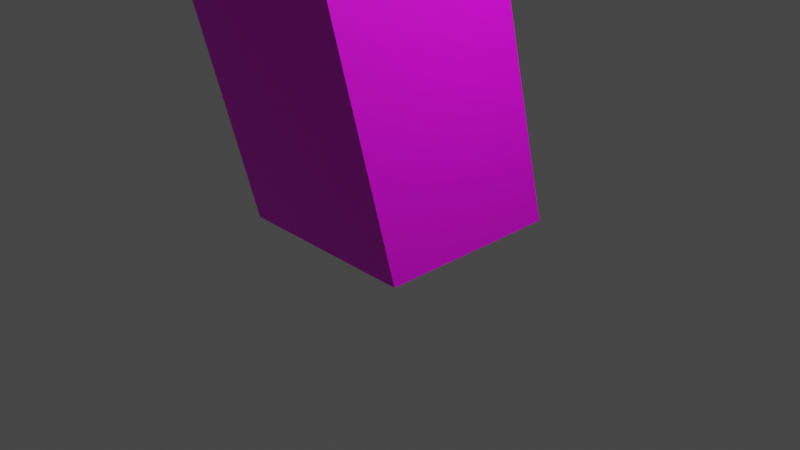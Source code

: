 # Source: TABLE.blend  (saved by Blender 2.82.7; exported with 4.5.12 LTS)
import bpy
from mathutils import Matrix  # noqa: F401  (used for matrix-valued properties, if any)

bpy.ops.wm.read_factory_settings(use_empty=True)
scene = bpy.context.scene
scene.name = 'Scene'

# ---- collections
col_collection = bpy.data.collections.new('Collection'); scene.collection.children.link(col_collection)

# ---- images (referenced by path relative to the original .blend; pixels are not part of the script)
import os
ASSET_DIR = os.environ.get("B2B_ASSET_DIR", "")  # directory of the original .blend (textures are referenced by path, not embedded)
HERE = os.path.dirname(os.path.abspath(__file__))  # packed textures are extracted next to this script under _unpacked/

def load_image(name, relpath, width, height, colorspace="sRGB"):
    """Load a texture the original file referenced (path relative to the .blend, or extracted next to this script)."""
    p = next((c for c in (os.path.join(HERE, relpath), os.path.join(ASSET_DIR, relpath)) if relpath and os.path.exists(c)), "")
    if p:
        img = bpy.data.images.load(p, check_existing=True)
        img.name = name
    else:  # same state as the original file: an image datablock whose file is absent (Cycles renders it pink)
        img = bpy.data.images.new(name, width, height)
        img.source = "FILE"
        img.filepath = "//" + (relpath or name)
    img.colorspace_settings.name = colorspace
    return img
img_table_png = load_image('TABLE.png', 'TABLE.png', 1024, 1024, 'sRGB')

# ---- materials (node trees are filled in below, after node groups)
mat_material_001 = bpy.data.materials.new('Material.001')
mat_material_001.use_transparent_shadow = False

# ---- material node trees
mat_material_001.use_nodes = True; mat_material_001.node_tree.nodes.clear()
_N = mat_material_001.node_tree.nodes; _L = mat_material_001.node_tree.links
n0 = _N.new('ShaderNodeOutputMaterial'); n0.name = 'Material Output'; n0.location = (300, 300)
n1 = _N.new('ShaderNodeBsdfPrincipled'); n1.name = 'Principled BSDF'; n1.location = (10, 300)
n1.distribution = 'GGX'
n1.subsurface_method = 'BURLEY'
n1.inputs[3].default_value = 1.45
n1.inputs[27].default_value = (0.0, 0.0, 0.0, 1.0)
n1.inputs[28].default_value = 1.0
n2 = _N.new('ShaderNodeTexImage'); n2.name = 'Image Texture'; n2.location = (-280, 280)
n2.image = img_table_png
_L.new(n1.outputs[0], n0.inputs[0])
_L.new(n2.outputs[0], n1.inputs[0])
n0.is_active_output = True

# ---- world
world_world = bpy.data.worlds.new('World'); scene.world = world_world
world_world.use_nodes = True; world_world.node_tree.nodes.clear()
_N = world_world.node_tree.nodes; _L = world_world.node_tree.links
n0 = _N.new('ShaderNodeOutputWorld'); n0.name = 'World Output'; n0.location = (300, 300)
n1 = _N.new('ShaderNodeBackground'); n1.name = 'Background'; n1.location = (10, 300)
n1.inputs[0].default_value = (0.05088, 0.05088, 0.05088, 1.0)
_L.new(n1.outputs[0], n0.inputs[0])
n0.is_active_output = True
world_world.color = (0.05088, 0.05088, 0.05088)
world_world.use_sun_shadow = False
world_world.sun_shadow_jitter_overblur = 0.0

# ---- cameras
cam_camera = bpy.data.cameras.new('Camera')
cam_camera.clip_end = 100.0
cam_camera.ortho_scale = 7.314

# ---- lights
light_light = bpy.data.lights.new('Light', 'POINT')
light_light.transmission_factor = 0.0
light_light.energy = 1000.0
light_light.shadow_soft_size = 0.1
light_light.shadow_maximum_resolution = 0.006
light_light.use_absolute_resolution = True

# ---- meshes
me_plane = bpy.data.meshes.new('Plane')
me_plane.from_pydata([(-1.0, -1.0, 0.0), (1.0, -1.0, 0.0), (-1.0, 1.0, 0.0), (1.0, 1.0, 0.0), (-1.0, -6.0, 20.0), (1.0, -6.0, 20.0), (-1.0, -4.0, 20.0), (1.0, -4.0, 20.0), (-1.0, -11.0, 40.0), (1.0, -11.0, 40.0), (-1.0, -9.0, 40.0), (1.0, -9.0, 40.0), (-1.0, -6.0, 22.0), (1.0, -6.0, 22.0), (-1.0, -46.0, 20.0), (1.0, -46.0, 20.0), (-1.0, -46.0, 22.0), (1.0, -46.0, 22.0), (-1.0, -48.0, 20.0), (1.0, -48.0, 20.0), (-1.0, -41.0, 40.0), (1.0, -41.0, 40.0), (-1.0, -43.0, 40.0), (1.0, -43.0, 40.0), (-1.0, -51.0, 0.0), (1.0, -51.0, 0.0), (-1.0, -53.0, 0.0), (1.0, -53.0, 0.0), (6.0, -11.0, 40.0), (6.0, -9.0, 40.0), (6.0, -41.0, 40.0), (6.0, -43.0, 40.0), (-1.0, -48.0, 40.0), (1.0, -48.0, 40.0), (6.0, -48.0, 40.0), (-1.0, -4.0, 40.0), (1.0, -4.0, 40.0), (6.0, -4.0, 40.0), (-76.0, -11.0, 40.0), (-76.0, -9.0, 40.0), (-76.0, -41.0, 40.0), (-76.0, -43.0, 40.0), (-76.0, -48.0, 40.0), (-76.0, -4.0, 40.0), (-74.0, -11.0, 40.0), (-74.0, -9.0, 40.0), (-74.0, -41.0, 40.0), (-74.0, -43.0, 40.0), (-74.0, -48.0, 40.0), (-74.0, -4.0, 40.0), (-81.0, -11.0, 40.0), (-81.0, -9.0, 40.0), (-81.0, -41.0, 40.0), (-81.0, -43.0, 40.0), (-81.0, -48.0, 40.0), (-81.0, -4.0, 40.0), (-76.0, -4.0, 20.0), (-76.0, -6.0, 20.0), (-74.0, -4.0, 20.0), (-74.0, -6.0, 20.0), (-76.0, 1.0, 0.0), (-76.0, -1.0, 0.0), (-74.0, 1.0, 0.0), (-74.0, -1.0, 0.0), (-76.0, -46.0, 20.0), (-76.0, -48.0, 20.0), (-74.0, -46.0, 20.0), (-74.0, -48.0, 20.0), (-76.0, -51.0, 0.0), (-76.0, -53.0, 0.0), (-74.0, -51.0, 0.0), (-74.0, -53.0, 0.0), (-76.0, -46.0, 22.0), (-74.0, -46.0, 22.0), (-76.0, -6.0, 20.0), (-74.0, -6.0, 20.0), (-76.0, -6.0, 22.0), (-74.0, -6.0, 22.0), (-1.0, -11.0, 42.0), (1.0, -11.0, 42.0), (-1.0, -9.0, 42.0), (1.0, -9.0, 42.0), (-1.0, -41.0, 42.0), (1.0, -41.0, 42.0), (-1.0, -43.0, 42.0), (1.0, -43.0, 42.0), (6.0, -11.0, 42.0), (6.0, -9.0, 42.0), (6.0, -41.0, 42.0), (6.0, -43.0, 42.0), (-1.0, -48.0, 42.0), (1.0, -48.0, 42.0), (6.0, -48.0, 42.0), (-1.0, -4.0, 42.0), (1.0, -4.0, 42.0), (6.0, -4.0, 42.0), (-76.0, -11.0, 42.0), (-76.0, -9.0, 42.0), (-76.0, -41.0, 42.0), (-76.0, -43.0, 42.0), (-76.0, -48.0, 42.0), (-76.0, -4.0, 42.0), (-74.0, -11.0, 42.0), (-74.0, -9.0, 42.0), (-74.0, -41.0, 42.0), (-74.0, -43.0, 42.0), (-74.0, -48.0, 42.0), (-74.0, -4.0, 42.0), (-81.0, -11.0, 42.0), (-81.0, -9.0, 42.0), (-81.0, -41.0, 42.0), (-81.0, -43.0, 42.0), (-81.0, -48.0, 42.0), (-81.0, -4.0, 42.0)], [], [(0, 2, 3, 1), (7, 6, 10, 11), (3, 2, 6, 7), (0, 1, 5, 4), (1, 3, 7, 5), (2, 0, 4, 6), (8, 9, 11, 10), (4, 5, 9, 8), (5, 7, 11, 9), (6, 4, 8, 10), (5, 4, 14, 15), (15, 14, 16, 17), (4, 12, 16, 14), (13, 5, 15, 17), (12, 13, 17, 16), (15, 14, 20, 21), (21, 20, 22, 23), (14, 18, 22, 20), (19, 15, 21, 23), (18, 19, 23, 22), (14, 15, 25, 24), (18, 14, 24, 26), (15, 19, 27, 25), (19, 18, 26, 27), (8, 9, 21, 20), (42, 41, 40, 38, 39, 43, 55, 51, 50, 52, 53, 54), (22, 23, 33, 32), (11, 10, 35, 36), (21, 9, 11, 36, 37, 29, 28, 30, 31, 34, 33, 23), (39, 45, 44, 38), (40, 46, 47, 41), (41, 42, 48, 47), (46, 40, 64, 66), (43, 39, 45, 49), (38, 40, 46, 44), (38, 44, 59, 57), (57, 59, 63, 61), (45, 39, 56, 58), (39, 38, 57, 56), (44, 45, 58, 59), (60, 61, 63, 62), (59, 58, 62, 63), (58, 56, 60, 62), (56, 57, 61, 60), (65, 67, 71, 69), (40, 41, 65, 64), (47, 46, 66, 67), (41, 47, 67, 65), (68, 69, 71, 70), (64, 65, 69, 68), (66, 64, 68, 70), (67, 66, 70, 71), (66, 73, 77, 75), (74, 75, 77, 76), (73, 72, 76, 77), (64, 66, 75, 74), (72, 64, 74, 76), (46, 44, 45, 49, 35, 10, 8, 20, 22, 32, 48, 47), (78, 79, 81, 80), (83, 82, 84, 85), (78, 79, 83, 82), (100, 99, 98, 96, 97, 101, 113, 109, 108, 110, 111, 112), (84, 85, 91, 90), (81, 80, 93, 94), (83, 79, 81, 94, 95, 87, 86, 88, 89, 92, 91, 85), (97, 103, 102, 96), (98, 104, 105, 99), (99, 100, 106, 105), (101, 97, 103, 107), (96, 98, 104, 102), (104, 102, 103, 107, 93, 80, 78, 82, 84, 90, 106, 105), (36, 94, 95, 37), (35, 93, 94, 36), (49, 107, 93, 35), (49, 107, 101, 43), (43, 101, 113, 55), (55, 113, 109, 51), (51, 109, 108, 50), (50, 108, 110, 52), (52, 110, 111, 53), (53, 111, 112, 54), (54, 112, 100, 42), (42, 100, 106, 48), (32, 90, 106, 48), (33, 91, 90, 32), (34, 92, 91, 33), (31, 89, 92, 34), (30, 88, 89, 31), (29, 87, 86, 28), (37, 95, 87, 29), (28, 86, 88, 30)])
_uv = me_plane.uv_layers.new(name='UVMap')
_uv.uv.foreach_set('vector', [0.1162, 0.6885, 0.0996, 0.6885, 0.0996, 0.6721, 0.1162, 0.6721, 0.182, 0.1812, 0.2076, 0.1812, 0.2076, 0.3497, 0.182, 0.3497, 0.182, 0.0126, 0.2076, 0.0126, 0.2076, 0.1812, 0.182, 0.1812, 0.2588, 0.3497, 0.2332, 0.3497, 0.2332, 0.1812, 0.2588, 0.1812, 0.08195, 0.01669, 0.1068, 0.0126, 0.1068, 0.1864, 0.08195, 0.1904, 0.0578, 0.0126, 0.08195, 0.01817, 0.0578, 0.1912, 0.03365, 0.1856, 0.1826, 0.6721, 0.1992, 0.6721, 0.1992, 0.6885, 0.1826, 0.6885, 0.2588, 0.1812, 0.2332, 0.1812, 0.2332, 0.0126, 0.2588, 0.0126, 0.08195, 0.1904, 0.1068, 0.1864, 0.1068, 0.3601, 0.08195, 0.3642, 0.03365, 0.1856, 0.0578, 0.1912, 0.03365, 0.3642, 0.009499, 0.3587, 0.3611, 0.3497, 0.3355, 0.3497, 0.3355, 0.0126, 0.3611, 0.0126, 1.0, 0.8197, 0.9834, 0.8197, 0.9834, 0.8033, 1.0, 0.8033, 0.182, 0.3497, 0.1564, 0.3497, 0.1564, 0.0126, 0.182, 0.0126, 0.2588, 0.0126, 0.2844, 0.0126, 0.2844, 0.3497, 0.2588, 0.3497, 0.3099, 0.0126, 0.3355, 0.0126, 0.3355, 0.3497, 0.3099, 0.3497, 0.3099, 0.1812, 0.2844, 0.1812, 0.2844, 0.0126, 0.3099, 0.0126, 0.1826, 0.6885, 0.166, 0.6885, 0.166, 0.6721, 0.1826, 0.6721, 0.1564, 0.1864, 0.1316, 0.1904, 0.1316, 0.01669, 0.1564, 0.0126, 0.1316, 0.1904, 0.1068, 0.1864, 0.1068, 0.0126, 0.1316, 0.01669, 0.2332, 0.1812, 0.2076, 0.1812, 0.2076, 0.0126, 0.2332, 0.0126, 0.2844, 0.1812, 0.3099, 0.1812, 0.3099, 0.3497, 0.2844, 0.3497, 0.1316, 0.1904, 0.1564, 0.1864, 0.1564, 0.3601, 0.1316, 0.3642, 0.1068, 0.1864, 0.1316, 0.1904, 0.1316, 0.3642, 0.1068, 0.3601, 0.2076, 0.1812, 0.2332, 0.1812, 0.2332, 0.3497, 0.2076, 0.3497, 0.08973, 0.8674, 0.0672, 0.8674, 0.0672, 0.5294, 0.08973, 0.5294, 0.9347, 0.4506, 0.9347, 0.5069, 0.9347, 0.5294, 0.9347, 0.8674, 0.9347, 0.8899, 0.9347, 0.9463, 0.991, 0.9463, 0.991, 0.8899, 0.991, 0.8674, 0.991, 0.5294, 0.991, 0.5069, 0.991, 0.4506, 0.08973, 0.5069, 0.0672, 0.5069, 0.0672, 0.4506, 0.08973, 0.4506, 0.0672, 0.8899, 0.08973, 0.8899, 0.08973, 0.9463, 0.0672, 0.9463, 0.0672, 0.5294, 0.0672, 0.8674, 0.0672, 0.8899, 0.0672, 0.9463, 0.01087, 0.9463, 0.01087, 0.8899, 0.01087, 0.8674, 0.01087, 0.5294, 0.01087, 0.5069, 0.01087, 0.4506, 0.0672, 0.4506, 0.0672, 0.5069, 0.4067, 0.6721, 0.4067, 0.6557, 0.4233, 0.6557, 0.4233, 0.6721, 0.6723, 0.6721, 0.6723, 0.6557, 0.6889, 0.6557, 0.6889, 0.6721, 0.9347, 0.5069, 0.9347, 0.4506, 0.9121, 0.4506, 0.9121, 0.5069, 0.482, 0.00736, 0.5081, 0.00736, 0.5081, 0.1795, 0.482, 0.1795, 0.9347, 0.9463, 0.9347, 0.8899, 0.9121, 0.8899, 0.9121, 0.9463, 0.9347, 0.8674, 0.9347, 0.5294, 0.9121, 0.5294, 0.9121, 0.8674, 0.482, 0.3516, 0.4559, 0.3516, 0.4559, 0.1795, 0.482, 0.1795, 0.482, 0.1795, 0.4559, 0.1795, 0.4559, 0.00736, 0.482, 0.00736, 0.5081, 0.00736, 0.5342, 0.00736, 0.5342, 0.1795, 0.5081, 0.1795, 0.3521, 0.01153, 0.3775, 0.00736, 0.3775, 0.1848, 0.3521, 0.1889, 0.2768, 0.00736, 0.3015, 0.01305, 0.2768, 0.1897, 0.2521, 0.184, 0.0996, 0.6885, 0.083, 0.6885, 0.083, 0.6721, 0.0996, 0.6721, 0.2521, 0.184, 0.2768, 0.1897, 0.2521, 0.3664, 0.2275, 0.3607, 0.5081, 0.1795, 0.5342, 0.1795, 0.5342, 0.3516, 0.5081, 0.3516, 0.3521, 0.1889, 0.3775, 0.1848, 0.3775, 0.3622, 0.3521, 0.3663, 0.4297, 0.1795, 0.4559, 0.1795, 0.4559, 0.3516, 0.4297, 0.3516, 0.3268, 0.00736, 0.3521, 0.01153, 0.3521, 0.1889, 0.3268, 0.1848, 0.3015, 0.01153, 0.3268, 0.00736, 0.3268, 0.1848, 0.3015, 0.1889, 0.4297, 0.00736, 0.4559, 0.00736, 0.4559, 0.1795, 0.4297, 0.1795, 0.1494, 0.6885, 0.1494, 0.6721, 0.166, 0.6721, 0.166, 0.6885, 0.3268, 0.1848, 0.3521, 0.1889, 0.3521, 0.3663, 0.3268, 0.3622, 0.482, 0.1795, 0.5081, 0.1795, 0.5081, 0.3516, 0.482, 0.3516, 0.3015, 0.1889, 0.3268, 0.1848, 0.3268, 0.3622, 0.3015, 0.3663, 0.4297, 0.3516, 0.4036, 0.3516, 0.4036, 0.00736, 0.4297, 0.00736, 0.083, 0.6885, 0.0664, 0.6885, 0.0664, 0.6721, 0.083, 0.6721, 0.5604, 0.3516, 0.5342, 0.3516, 0.5342, 0.00736, 0.5604, 0.00736, 0.5604, 0.00736, 0.5865, 0.00736, 0.5865, 0.3516, 0.5604, 0.3516, 0.3775, 0.00736, 0.4036, 0.00736, 0.4036, 0.3516, 0.3775, 0.3516, 0.9121, 0.5294, 0.9121, 0.8674, 0.9121, 0.8899, 0.9121, 0.9463, 0.08973, 0.9463, 0.08973, 0.8899, 0.08973, 0.8674, 0.08973, 0.5294, 0.08973, 0.5069, 0.08973, 0.4506, 0.9121, 0.4506, 0.9121, 0.5069, 0.9173, 0.5121, 0.9403, 0.5121, 0.9403, 0.4891, 0.9173, 0.4891, 0.9403, 0.8569, 0.9173, 0.8569, 0.9173, 0.8798, 0.9403, 0.8798, 0.9173, 0.5121, 0.9403, 0.5121, 0.9403, 0.8569, 0.9173, 0.8569, 0.05537, 0.9373, 0.05537, 0.8798, 0.05537, 0.8569, 0.05537, 0.5121, 0.05537, 0.4891, 0.05537, 0.4316, -0.002089, 0.4316, -0.002089, 0.4891, -0.002089, 0.5121, -0.002089, 0.8569, -0.002089, 0.8798, -0.002089, 0.9373, 0.9173, 0.8798, 0.9403, 0.8798, 0.9403, 0.9373, 0.9173, 0.9373, 0.9403, 0.4891, 0.9173, 0.4891, 0.9173, 0.4316, 0.9403, 0.4316, 0.9403, 0.8569, 0.9403, 0.5121, 0.9403, 0.4891, 0.9403, 0.4316, 0.9978, 0.4316, 0.9978, 0.4891, 0.9978, 0.5121, 0.9978, 0.8569, 0.9978, 0.8798, 0.9978, 0.9373, 0.9403, 0.9373, 0.9403, 0.8798, 0.05537, 0.4891, 0.07836, 0.4891, 0.07836, 0.5121, 0.05537, 0.5121, 0.05537, 0.8569, 0.07836, 0.8569, 0.07836, 0.8798, 0.05537, 0.8798, 0.05537, 0.8798, 0.05537, 0.9373, 0.07836, 0.9373, 0.07836, 0.8798, 0.05537, 0.4316, 0.05537, 0.4891, 0.07836, 0.4891, 0.07836, 0.4316, 0.05537, 0.5121, 0.05537, 0.8569, 0.07836, 0.8569, 0.07836, 0.5121, 0.07836, 0.8569, 0.07836, 0.5121, 0.07836, 0.4891, 0.07836, 0.4316, 0.9173, 0.4316, 0.9173, 0.4891, 0.9173, 0.5121, 0.9173, 0.8569, 0.9173, 0.8798, 0.9173, 0.9373, 0.07836, 0.9373, 0.07836, 0.8798, 0.05576, 0.5813, 0.05576, 0.5583, -0.001714, 0.5583, -0.001714, 0.5813, 0.07874, 0.5813, 0.07874, 0.5583, 0.05576, 0.5583, 0.05576, 0.5813, 0.9178, 0.5813, 0.9178, 0.5583, 0.07874, 0.5583, 0.07874, 0.5813, 0.9178, 0.5813, 0.9178, 0.5583, 0.9408, 0.5583, 0.9408, 0.5813, 0.9408, 0.5813, 0.9408, 0.5583, 0.9983, 0.5583, 0.9983, 0.5813, 0.3133, 0.3648, 0.2967, 0.3648, 0.2967, 0.3238, 0.3133, 0.3238, 0.3133, 0.3238, 0.2967, 0.3238, 0.2967, 0.3074, 0.3133, 0.3074, 0.3133, 0.3074, 0.2967, 0.3074, 0.2967, 0.06149, 0.3133, 0.06149, 0.3133, 0.06149, 0.2967, 0.06149, 0.2967, 0.04509, 0.3133, 0.04509, 0.3133, 0.04509, 0.2967, 0.04509, 0.2967, 0.004111, 0.3133, 0.004111, 1.0, 0.6772, 1.0, 0.6542, 0.9425, 0.6542, 0.9425, 0.6772, 0.9425, 0.6772, 0.9425, 0.6542, 0.9195, 0.6542, 0.9195, 0.6772, 0.08047, 0.6772, 0.08047, 0.6542, 0.9195, 0.6542, 0.9195, 0.6772, 0.05748, 0.6772, 0.05748, 0.6542, 0.08047, 0.6542, 0.08047, 0.6772, 1.516e-05, 0.6772, 1.517e-05, 0.6542, 0.05748, 0.6542, 0.05748, 0.6772, 7.034e-05, 0.4382, 0.02254, 0.4382, 0.02254, 0.4944, 7.036e-05, 0.4944, 7.03e-05, 0.4157, 0.02254, 0.4157, 0.02254, 0.4382, 7.034e-05, 0.4382, 7.096e-05, 0.05624, 0.02254, 0.05624, 0.02254, 0.07871, 7.095e-05, 0.07871, 7.094e-05, 7.035e-05, 0.02254, 7.034e-05, 0.02254, 0.05624, 7.096e-05, 0.05624, 7.095e-05, 0.07871, 0.02254, 0.07871, 0.02254, 0.4157, 7.03e-05, 0.4157])
me_plane.materials.append(mat_material_001)
me_plane.use_remesh_fix_poles = True
me_plane.use_remesh_preserve_attributes = False
me_plane.use_mirror_vertex_groups = False
me_plane.update()

# ---- objects
ob_light = bpy.data.objects.new('Light', light_light)
ob_camera = bpy.data.objects.new('Camera', cam_camera)
ob_plane = bpy.data.objects.new('Plane', me_plane)

# ---- transforms, parenting, visibility, modifiers, constraints
ob_light.location = (4.076, 1.005, 5.904)
ob_light.rotation_euler = (0.6503, 0.05522, 1.866)
ob_light.lock_rotations_4d = False
ob_light.empty_display_type = 'ARROWS'
ob_light.color = (0.0, 0.0, 0.0, 0.0)
ob_light.lineart.crease_threshold = 0.0
ob_camera.location = (7.359, -6.926, 4.958)
ob_camera.rotation_euler = (1.109, 0.0, 0.8149)
ob_camera.lock_rotations_4d = False
ob_camera.empty_display_type = 'ARROWS'
ob_camera.color = (0.0, 0.0, 0.0, 0.0)
ob_camera.display_type = 'WIRE'
ob_camera.lineart.crease_threshold = 0.0
ob_plane.location = (0.0, 0.0, 0.0)
ob_plane.lineart.crease_threshold = 0.0

# ---- collection membership
col_collection.objects.link(ob_light)
col_collection.objects.link(ob_camera)
col_collection.objects.link(ob_plane)

# ---- scene / render settings (as saved in the file)
scene.camera = ob_camera
scene.frame_start = 1; scene.frame_end = 250; scene.frame_set(1)
scene.render.engine = 'BLENDER_EEVEE_NEXT'
scene.cycles.use_denoising = False
scene.cycles.samples = 128
scene.cycles.sampling_pattern = 'TABULATED_SOBOL'
scene.cycles.use_adaptive_sampling = False
scene.cycles.use_light_tree = False
scene.view_settings.view_transform = 'Filmic'
bpy.context.view_layer.update()
